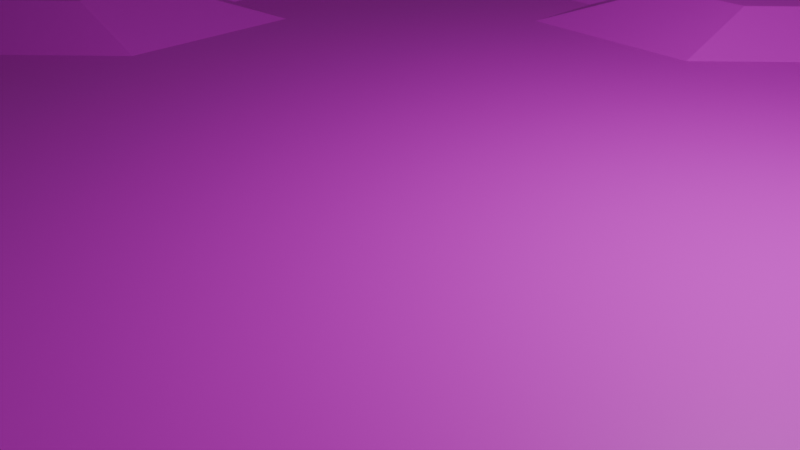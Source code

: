 # Source: NewEnvironMend.blend  (saved by Blender 5.0.118; exported with 4.5.12 LTS)
import bpy
from mathutils import Matrix  # noqa: F401  (used for matrix-valued properties, if any)

bpy.ops.wm.read_factory_settings(use_empty=True)
scene = bpy.context.scene
scene.name = 'Scene'

# ---- collections
col_collection = bpy.data.collections.new('Collection'); scene.collection.children.link(col_collection)

# ---- images (referenced by path relative to the original .blend; pixels are not part of the script)
import os
ASSET_DIR = os.environ.get("B2B_ASSET_DIR", "")  # directory of the original .blend (textures are referenced by path, not embedded)
HERE = os.path.dirname(os.path.abspath(__file__))  # packed textures are extracted next to this script under _unpacked/

def load_image(name, relpath, width, height, colorspace="sRGB"):
    """Load a texture the original file referenced (path relative to the .blend, or extracted next to this script)."""
    p = next((c for c in (os.path.join(HERE, relpath), os.path.join(ASSET_DIR, relpath)) if relpath and os.path.exists(c)), "")
    if p:
        img = bpy.data.images.load(p, check_existing=True)
        img.name = name
    else:  # same state as the original file: an image datablock whose file is absent (Cycles renders it pink)
        img = bpy.data.images.new(name, width, height)
        img.source = "FILE"
        img.filepath = "//" + (relpath or name)
    img.colorspace_settings.name = colorspace
    return img
img_colorpalettebuildings_png = load_image('ColorPaletteBuildings.png', 'ColorPaletteBuildings.png', 1024, 1024, 'sRGB')

# ---- materials (node trees are filled in below, after node groups)
mat_material = bpy.data.materials.new('Material')
mat_material.alpha_threshold = 0.0
mat_material.use_backface_culling_lightprobe_volume = False
mat_material.roughness = 0.5
mat_material.line_color = (0.0, 0.0, 0.0, 1.0)

# ---- material node trees
mat_material.use_nodes = True; mat_material.node_tree.nodes.clear()
_N = mat_material.node_tree.nodes; _L = mat_material.node_tree.links
n0 = _N.new('ShaderNodeOutputMaterial'); n0.name = 'Material Output'; n0.location = (200, 100)
n1 = _N.new('ShaderNodeBsdfPrincipled'); n1.name = 'Principled BSDF'; n1.location = (-200, 100)
n2 = _N.new('ShaderNodeTexImage'); n2.name = 'Image Texture'; n2.location = (-490, 80)
n2.image = img_colorpalettebuildings_png
_L.new(n1.outputs[0], n0.inputs[0])
_L.new(n2.outputs[0], n1.inputs[0])
n0.is_active_output = True

# ---- world
world_world = bpy.data.worlds.new('World'); scene.world = world_world
world_world.use_nodes = True; world_world.node_tree.nodes.clear()
_N = world_world.node_tree.nodes; _L = world_world.node_tree.links
n0 = _N.new('ShaderNodeOutputWorld'); n0.name = 'World Output'; n0.location = (200, 100)
n1 = _N.new('ShaderNodeBackground'); n1.name = 'Background'; n1.location = (-200, 100)
n1.inputs[0].default_value = (0.05088, 0.05088, 0.05088, 1.0)
_L.new(n1.outputs[0], n0.inputs[0])
n0.is_active_output = True
world_world.color = (0.05088, 0.05088, 0.05088)
world_world.sun_shadow_jitter_overblur = 0.0

# ---- cameras
cam_camera = bpy.data.cameras.new('Camera')
cam_camera.clip_end = 100.0
cam_camera.ortho_scale = 7.314

# ---- lights
light_light = bpy.data.lights.new('Light', 'POINT')
light_light.energy = 1000.0
light_light.shadow_soft_size = 0.1

# ---- meshes
me_cube_001 = bpy.data.meshes.new('Cube.001')
me_cube_001.from_pydata([(-10.0, -10.0, -10.0), (-10.0, -10.0, -9.488), (-10.0, 10.0, -10.0), (-10.0, 10.0, -9.488), (10.0, -10.0, -10.0), (10.0, -10.0, -9.488), (10.0, 10.0, -10.0), (10.0, 10.0, -9.488), (-10.0, 0.0, -9.488), (0.0, 10.0, -9.488), (10.0, 0.0, -9.488), (0.0, -10.0, -9.488), (0.0, 0.0, -9.488), (-10.0, 5.0, -9.488), (5.0, 10.0, -9.488), (10.0, -5.0, -9.488), (-5.0, -10.0, -9.488), (-10.0, -5.0, -9.488), (-5.0, 10.0, -9.421), (10.0, 5.0, -9.488), (5.0, -10.0, -9.488), (0.0, -5.0, -9.488), (0.0, 5.0, -9.488), (5.0, 0.0, -9.488), (-5.0, 0.0, -9.488), (-5.0, 5.0, -9.488), (5.0, 5.0, -9.488), (5.0, -5.0, -9.488), (-5.0, -5.0, -9.488), (-10.0, 7.5, -9.488), (7.5, 10.0, -9.488), (10.0, -7.5, -9.488), (-7.5, -10.0, -9.488), (-10.0, -2.5, -9.488), (-2.5, 10.0, -9.488), (10.0, 2.5, -9.488), (2.5, -10.0, -9.488), (0.0, -7.5, -9.012), (0.0, 2.5, -9.488), (7.5, 0.0, -9.012), (-2.5, 0.0, -9.488), (-10.0, 2.5, -9.488), (2.5, 10.0, -9.488), (10.0, -2.5, -9.488), (-2.5, -10.0, -9.488), (-10.0, -7.5, -9.488), (-7.5, 10.0, -9.488), (10.0, 7.5, -9.488), (7.5, -10.0, -9.488), (0.0, -2.5, -9.488), (0.0, 7.5, -9.012), (2.5, 0.0, -9.488), (-7.5, 0.0, -9.012), (-5.0, 2.5, -9.488), (-5.0, 7.5, -9.488), (-2.5, 5.0, -9.488), (-7.5, 5.0, -9.041), (5.0, 2.5, -9.488), (5.0, 7.5, -9.012), (7.5, 5.0, -9.012), (2.5, 5.0, -9.488), (5.0, -7.5, -9.012), (5.0, -2.5, -9.488), (7.5, -5.0, -9.012), (2.5, -5.0, -9.488), (-5.0, -7.5, -9.012), (-5.0, -2.5, -9.488), (-2.5, -5.0, -9.488), (-7.5, -5.0, -9.012), (-7.5, -2.5, -9.012), (-2.5, -2.5, -9.488), (-2.5, -7.5, -9.012), (2.5, -2.5, -9.488), (7.5, -2.5, -9.012), (7.5, -7.5, -9.012), (2.5, 7.5, -9.012), (7.5, 7.5, -9.012), (7.5, 2.5, -9.012), (-7.5, 7.5, -8.806), (-2.5, 7.5, -9.012), (-2.5, 2.5, -9.488), (-7.5, 2.5, -8.818), (2.5, 2.5, -9.488), (2.5, -7.5, -9.012), (-7.5, -7.5, -9.012), (-10.0, 8.75, -9.488), (8.75, 10.0, -9.488), (10.0, -8.75, -9.488), (-8.75, -10.0, -9.488), (-10.0, -1.25, -9.488), (-1.25, 10.0, -9.488), (10.0, 1.25, -9.488), (1.25, -10.0, -9.488), (0.0, -8.75, -9.012), (0.0, 1.25, -9.488), (8.75, 0.0, -9.012), (-1.25, 0.0, -9.488), (-10.0, 3.75, -9.488), (3.75, 10.0, -9.488), (10.0, -3.75, -9.488), (-3.75, -10.0, -9.488), (-10.0, -6.25, -9.488), (-6.25, 10.0, -9.421), (10.0, 6.25, -9.488), (6.25, -10.0, -9.488), (0.0, -3.75, -9.488), (0.0, 6.25, -9.012), (3.75, 0.0, -9.488), (-6.25, 0.0, -9.012), (-5.0, 1.25, -9.488), (-5.0, 6.25, -9.488), (-1.25, 5.0, -9.488), (-6.25, 5.0, -9.041), (5.0, 1.25, -9.488), (5.0, 6.25, -9.012), (8.75, 5.0, -9.012), (3.75, 5.0, -9.488), (5.0, -8.75, -9.012), (5.0, -3.75, -9.488), (8.75, -5.0, -9.012), (3.75, -5.0, -9.488), (-5.0, -8.75, -9.012), (-5.0, -3.75, -9.488), (-1.25, -5.0, -9.488), (-6.25, -5.0, -9.012), (-10.0, 6.25, -9.488), (6.25, 10.0, -9.488), (10.0, -6.25, -9.488), (-6.25, -10.0, -9.488), (-10.0, -3.75, -9.488), (-3.75, 10.0, -9.488), (10.0, 3.75, -9.488), (3.75, -10.0, -9.488), (0.0, -6.25, -9.488), (0.0, 3.75, -9.488), (6.25, 0.0, -9.488), (-3.75, 0.0, -9.488), (-10.0, 1.25, -9.488), (1.25, 10.0, -9.488), (10.0, -1.25, -9.488), (-1.25, -10.0, -9.488), (-10.0, -8.75, -9.488), (-8.75, 10.0, -9.488), (10.0, 8.75, -9.488), (8.75, -10.0, -9.488), (0.0, -1.25, -9.488), (0.0, 8.75, -9.488), (1.25, 0.0, -9.488), (-8.75, 0.0, -9.488), (-5.0, 3.75, -9.488), (-5.0, 8.75, -8.865), (-3.75, 5.0, -9.488), (-8.75, 5.0, -9.488), (5.0, 3.75, -9.488), (5.0, 8.75, -9.488), (6.25, 5.0, -9.488), (1.25, 5.0, -9.488), (5.0, -6.25, -9.488), (5.0, -1.25, -9.488), (6.25, -5.0, -9.488), (1.25, -5.0, -9.488), (-5.0, -6.25, -9.488), (-5.0, -1.25, -9.488), (-3.75, -5.0, -9.488), (-8.75, -5.0, -9.488), (-7.5, -3.75, -9.012), (-7.5, -1.25, -9.012), (-6.25, -2.5, -9.488), (-8.75, -2.5, -9.012), (-2.5, -3.75, -9.488), (-2.5, -1.25, -9.488), (-1.25, -2.5, -9.488), (-3.75, -2.5, -9.488), (-2.5, -8.75, -9.488), (-2.5, -6.25, -9.012), (-1.25, -7.5, -9.012), (-3.75, -7.5, -9.012), (2.5, -3.75, -9.488), (2.5, -1.25, -9.488), (3.75, -2.5, -9.488), (1.25, -2.5, -9.488), (7.5, -3.75, -9.012), (7.5, -1.25, -9.012), (8.75, -2.5, -9.488), (6.25, -2.5, -9.012), (7.5, -8.75, -9.488), (7.5, -6.25, -9.012), (8.75, -7.5, -9.488), (6.25, -7.5, -9.012), (2.5, 6.25, -9.488), (2.5, 8.75, -9.012), (3.75, 7.5, -9.012), (1.25, 7.5, -9.012), (7.5, 6.25, -9.012), (7.5, 8.75, -9.012), (8.75, 7.5, -9.488), (6.25, 7.5, -9.012), (7.5, 1.25, -9.012), (7.5, 3.75, -9.012), (8.75, 2.5, -9.488), (6.25, 2.5, -9.012), (-7.5, 6.25, -9.041), (-7.5, 8.75, -8.806), (-6.25, 7.5, -9.488), (-8.75, 7.5, -8.806), (-2.5, 6.25, -9.488), (-2.5, 8.75, -9.012), (-1.25, 7.5, -9.012), (-3.75, 7.5, -9.012), (-2.5, 1.25, -9.488), (-2.5, 3.75, -9.488), (-1.25, 2.5, -9.488), (-3.75, 2.5, -9.488), (-7.5, 1.25, -9.012), (-7.5, 3.75, -8.818), (-6.25, 2.5, -9.488), (-8.75, 2.5, -8.818), (2.5, 1.25, -9.488), (2.5, 3.75, -9.488), (3.75, 2.5, -9.488), (1.25, 2.5, -9.488), (2.5, -8.75, -9.488), (2.5, -6.25, -9.012), (3.75, -7.5, -9.012), (1.25, -7.5, -9.012), (-7.5, -8.75, -9.488), (-7.5, -6.25, -9.012), (-6.25, -7.5, -9.012), (-8.75, -7.5, -9.012), (-8.75, -6.25, -9.012), (-6.25, -6.25, -9.488), (-6.25, -8.75, -9.012), (1.25, -6.25, -9.012), (3.75, -6.25, -9.488), (3.75, -8.75, -9.012), (1.25, 3.75, -9.488), (3.75, 3.75, -9.488), (3.75, 1.25, -9.488), (-8.75, 3.75, -8.818), (-6.25, 3.75, -9.488), (-6.25, 1.25, -9.012), (-3.75, 3.75, -9.488), (-1.25, 3.75, -9.488), (-1.25, 1.25, -9.488), (-3.75, 8.75, -9.012), (-1.25, 8.75, -9.488), (-1.25, 6.25, -9.012), (-8.75, 8.75, -8.806), (-6.25, 8.75, -8.865), (-6.25, 6.25, -9.041), (6.25, 3.75, -9.012), (8.75, 3.75, -9.488), (8.75, 1.25, -9.012), (6.25, 8.75, -9.012), (8.75, 8.75, -9.488), (8.75, 6.25, -9.012), (1.25, 8.75, -9.012), (3.75, 8.75, -9.488), (3.75, 6.25, -9.012), (6.25, -6.25, -9.012), (8.75, -6.25, -9.488), (8.75, -8.75, -9.488), (6.25, -1.25, -9.012), (8.75, -1.25, -9.488), (8.75, -3.75, -9.012), (1.25, -1.25, -9.488), (3.75, -1.25, -9.488), (3.75, -3.75, -9.488), (-3.75, -6.25, -9.012), (-1.25, -6.25, -9.488), (-1.25, -8.75, -9.012), (-3.75, -1.25, -9.488), (-1.25, -1.25, -9.488), (-1.25, -3.75, -9.488), (-8.75, -1.25, -9.012), (-6.25, -1.25, -9.488), (-6.25, -3.75, -9.012), (-8.75, -3.75, -9.488), (-3.75, -3.75, -9.488), (-3.75, -8.75, -9.488), (1.25, -3.75, -9.488), (6.25, -3.75, -9.488), (6.25, -8.75, -9.488), (1.25, 6.25, -9.488), (6.25, 6.25, -9.488), (6.25, 1.25, -9.488), (-8.75, 6.25, -9.488), (-3.75, 6.25, -9.488), (-3.75, 1.25, -9.488), (-8.75, 1.25, -9.488), (1.25, 1.25, -9.488), (1.25, -8.75, -9.488), (-8.75, -8.75, -9.488)], [], [(0, 1, 141, 45, 101, 17, 129, 33, 89, 8, 137, 41, 97, 13, 125, 29, 85, 3, 2), (2, 3, 142, 46, 102, 18, 130, 34, 90, 9, 138, 42, 98, 14, 126, 30, 86, 7, 6), (6, 7, 143, 47, 103, 19, 131, 35, 91, 10, 139, 43, 99, 15, 127, 31, 87, 5, 4), (4, 5, 144, 48, 104, 20, 132, 36, 92, 11, 140, 44, 100, 16, 128, 32, 88, 1, 0), (2, 6, 4, 0), (292, 141, 1, 88), (291, 93, 11, 92), (290, 94, 12, 147), (289, 137, 8, 148), (288, 109, 24, 136), (287, 110, 25, 151), (286, 125, 13, 152), (285, 113, 23, 135), (284, 114, 26, 155), (283, 106, 22, 156), (282, 117, 20, 104), (281, 118, 27, 159), (280, 105, 21, 160), (279, 121, 16, 100), (278, 122, 28, 163), (277, 129, 17, 164), (276, 165, 68, 124), (275, 166, 69, 167), (274, 89, 33, 168), (273, 169, 67, 123), (272, 170, 70, 171), (271, 162, 66, 172), (270, 173, 44, 140), (269, 174, 71, 175), (268, 161, 65, 176), (267, 177, 64, 120), (266, 178, 72, 179), (265, 145, 49, 180), (264, 181, 63, 119), (263, 182, 73, 183), (262, 158, 62, 184), (261, 185, 48, 144), (260, 186, 74, 187), (259, 157, 61, 188), (258, 189, 60, 116), (257, 190, 75, 191), (256, 146, 50, 192), (255, 193, 59, 115), (254, 194, 76, 195), (253, 154, 58, 196), (252, 197, 39, 95), (251, 198, 77, 199), (250, 153, 57, 200), (249, 201, 56, 112), (248, 202, 78, 203), (247, 85, 29, 204), (246, 205, 55, 111), (245, 206, 79, 207), (244, 150, 54, 208), (243, 209, 40, 96), (242, 210, 80, 211), (241, 149, 53, 212), (240, 213, 52, 108), (239, 214, 81, 215), (238, 97, 41, 216), (237, 217, 51, 107), (236, 218, 82, 219), (235, 134, 38, 220), (234, 221, 36, 132), (233, 222, 83, 223), (232, 133, 37, 224), (231, 225, 32, 128), (230, 226, 84, 227), (229, 101, 45, 228), (226, 229, 228, 84), (68, 164, 229, 226), (164, 17, 101, 229), (161, 230, 227, 65), (28, 124, 230, 161), (124, 68, 226, 230), (121, 231, 128, 16), (65, 227, 231, 121), (227, 84, 225, 231), (222, 232, 224, 83), (64, 160, 232, 222), (160, 21, 133, 232), (157, 233, 223, 61), (27, 120, 233, 157), (120, 64, 222, 233), (117, 234, 132, 20), (61, 223, 234, 117), (223, 83, 221, 234), (218, 235, 220, 82), (60, 156, 235, 218), (156, 22, 134, 235), (153, 236, 219, 57), (26, 116, 236, 153), (116, 60, 218, 236), (113, 237, 107, 23), (57, 219, 237, 113), (219, 82, 217, 237), (214, 238, 216, 81), (56, 152, 238, 214), (152, 13, 97, 238), (149, 239, 215, 53), (25, 112, 239, 149), (112, 56, 214, 239), (109, 240, 108, 24), (53, 215, 240, 109), (215, 81, 213, 240), (210, 241, 212, 80), (55, 151, 241, 210), (151, 25, 149, 241), (134, 242, 211, 38), (22, 111, 242, 134), (111, 55, 210, 242), (94, 243, 96, 12), (38, 211, 243, 94), (211, 80, 209, 243), (206, 244, 208, 79), (34, 130, 244, 206), (130, 18, 150, 244), (146, 245, 207, 50), (9, 90, 245, 146), (90, 34, 206, 245), (106, 246, 111, 22), (50, 207, 246, 106), (207, 79, 205, 246), (202, 247, 204, 78), (46, 142, 247, 202), (142, 3, 85, 247), (150, 248, 203, 54), (18, 102, 248, 150), (102, 46, 202, 248), (110, 249, 112, 25), (54, 203, 249, 110), (203, 78, 201, 249), (198, 250, 200, 77), (59, 155, 250, 198), (155, 26, 153, 250), (131, 251, 199, 35), (19, 115, 251, 131), (115, 59, 198, 251), (91, 252, 95, 10), (35, 199, 252, 91), (199, 77, 197, 252), (194, 253, 196, 76), (30, 126, 253, 194), (126, 14, 154, 253), (143, 254, 195, 47), (7, 86, 254, 143), (86, 30, 194, 254), (103, 255, 115, 19), (47, 195, 255, 103), (195, 76, 193, 255), (190, 256, 192, 75), (42, 138, 256, 190), (138, 9, 146, 256), (154, 257, 191, 58), (14, 98, 257, 154), (98, 42, 190, 257), (114, 258, 116, 26), (58, 191, 258, 114), (191, 75, 189, 258), (186, 259, 188, 74), (63, 159, 259, 186), (159, 27, 157, 259), (127, 260, 187, 31), (15, 119, 260, 127), (119, 63, 186, 260), (87, 261, 144, 5), (31, 187, 261, 87), (187, 74, 185, 261), (182, 262, 184, 73), (39, 135, 262, 182), (135, 23, 158, 262), (139, 263, 183, 43), (10, 95, 263, 139), (95, 39, 182, 263), (99, 264, 119, 15), (43, 183, 264, 99), (183, 73, 181, 264), (178, 265, 180, 72), (51, 147, 265, 178), (147, 12, 145, 265), (158, 266, 179, 62), (23, 107, 266, 158), (107, 51, 178, 266), (118, 267, 120, 27), (62, 179, 267, 118), (179, 72, 177, 267), (174, 268, 176, 71), (67, 163, 268, 174), (163, 28, 161, 268), (133, 269, 175, 37), (21, 123, 269, 133), (123, 67, 174, 269), (93, 270, 140, 11), (37, 175, 270, 93), (175, 71, 173, 270), (170, 271, 172, 70), (40, 136, 271, 170), (136, 24, 162, 271), (145, 272, 171, 49), (12, 96, 272, 145), (96, 40, 170, 272), (105, 273, 123, 21), (49, 171, 273, 105), (171, 70, 169, 273), (166, 274, 168, 69), (52, 148, 274, 166), (148, 8, 89, 274), (162, 275, 167, 66), (24, 108, 275, 162), (108, 52, 166, 275), (122, 276, 124, 28), (66, 167, 276, 122), (167, 69, 165, 276), (165, 277, 164, 68), (69, 168, 277, 165), (168, 33, 129, 277), (169, 278, 163, 67), (70, 172, 278, 169), (172, 66, 122, 278), (173, 279, 100, 44), (71, 176, 279, 173), (176, 65, 121, 279), (177, 280, 160, 64), (72, 180, 280, 177), (180, 49, 105, 280), (181, 281, 159, 63), (73, 184, 281, 181), (184, 62, 118, 281), (185, 282, 104, 48), (74, 188, 282, 185), (188, 61, 117, 282), (189, 283, 156, 60), (75, 192, 283, 189), (192, 50, 106, 283), (193, 284, 155, 59), (76, 196, 284, 193), (196, 58, 114, 284), (197, 285, 135, 39), (77, 200, 285, 197), (200, 57, 113, 285), (201, 286, 152, 56), (78, 204, 286, 201), (204, 29, 125, 286), (205, 287, 151, 55), (79, 208, 287, 205), (208, 54, 110, 287), (209, 288, 136, 40), (80, 212, 288, 209), (212, 53, 109, 288), (213, 289, 148, 52), (81, 216, 289, 213), (216, 41, 137, 289), (217, 290, 147, 51), (82, 220, 290, 217), (220, 38, 94, 290), (221, 291, 92, 36), (83, 224, 291, 221), (224, 37, 93, 291), (225, 292, 88, 32), (84, 228, 292, 225), (228, 45, 141, 292)])
_uv = me_cube_001.uv_layers.new(name='UVMap')
_uv.uv.foreach_set('vector', [0.815, 0.4434, 0.815, 0.4434, 0.815, 0.4434, 0.815, 0.4434, 0.815, 0.4434, 0.815, 0.4434, 0.815, 0.4434, 0.815, 0.4434, 0.815, 0.4434, 0.815, 0.4434, 0.815, 0.4434, 0.815, 0.4434, 0.815, 0.4434, 0.815, 0.4434, 0.815, 0.4434, 0.815, 0.4434, 0.815, 0.4434, 0.815, 0.4434, 0.815, 0.4434, 0.815, 0.4434, 0.815, 0.4434, 0.815, 0.4434, 0.815, 0.4434, 0.815, 0.4434, 0.815, 0.4434, 0.815, 0.4434, 0.815, 0.4434, 0.815, 0.4434, 0.815, 0.4434, 0.815, 0.4434, 0.815, 0.4434, 0.815, 0.4434, 0.815, 0.4434, 0.815, 0.4434, 0.815, 0.4434, 0.815, 0.4434, 0.815, 0.4434, 0.815, 0.4434, 0.815, 0.4434, 0.815, 0.4434, 0.815, 0.4434, 0.815, 0.4434, 0.815, 0.4434, 0.815, 0.4434, 0.815, 0.4434, 0.815, 0.4434, 0.815, 0.4434, 0.815, 0.4434, 0.815, 0.4434, 0.815, 0.4434, 0.815, 0.4434, 0.815, 0.4434, 0.815, 0.4434, 0.815, 0.4434, 0.815, 0.4434, 0.815, 0.4434, 0.815, 0.4434, 0.815, 0.4434, 0.815, 0.4434, 0.815, 0.4434, 0.815, 0.4434, 0.815, 0.4434, 0.815, 0.4434, 0.815, 0.4434, 0.815, 0.4434, 0.815, 0.4434, 0.815, 0.4434, 0.815, 0.4434, 0.815, 0.4434, 0.815, 0.4434, 0.815, 0.4434, 0.815, 0.4434, 0.815, 0.4434, 0.815, 0.4434, 0.815, 0.4434, 0.815, 0.4434, 0.815, 0.4434, 0.815, 0.4434, 0.815, 0.4434, 0.815, 0.4434, 0.815, 0.4434, 0.815, 0.4434, 0.815, 0.4434, 0.815, 0.4434, 0.815, 0.4434, 0.815, 0.4434, 0.815, 0.4434, 0.815, 0.4434, 0.815, 0.4434, 0.815, 0.4434, 0.815, 0.4434, 0.815, 0.4434, 0.815, 0.4434, 0.815, 0.4434, 0.815, 0.4434, 0.815, 0.4434, 0.815, 0.4434, 0.815, 0.4434, 0.815, 0.4434, 0.815, 0.4434, 0.815, 0.4434, 0.815, 0.4434, 0.815, 0.4434, 0.815, 0.4434, 0.815, 0.4434, 0.815, 0.4434, 0.815, 0.4434, 0.815, 0.4434, 0.815, 0.4434, 0.815, 0.4434, 0.815, 0.4434, 0.815, 0.4434, 0.815, 0.4434, 0.815, 0.4434, 0.815, 0.4434, 0.815, 0.4434, 0.815, 0.4434, 0.815, 0.4434, 0.815, 0.4434, 0.815, 0.4434, 0.815, 0.4434, 0.815, 0.4434, 0.815, 0.4434, 0.815, 0.4434, 0.815, 0.4434, 0.815, 0.4434, 0.815, 0.4434, 0.815, 0.4434, 0.815, 0.4434, 0.815, 0.4434, 0.815, 0.4434, 0.815, 0.4434, 0.815, 0.4434, 0.815, 0.4434, 0.815, 0.4434, 0.815, 0.4434, 0.815, 0.4434, 0.815, 0.4434, 0.815, 0.4434, 0.815, 0.4434, 0.815, 0.4434, 0.815, 0.4434, 0.815, 0.4434, 0.815, 0.4434, 0.815, 0.4434, 0.815, 0.4434, 0.815, 0.4434, 0.815, 0.4434, 0.815, 0.4434, 0.815, 0.4434, 0.815, 0.4434, 0.815, 0.4434, 0.815, 0.4434, 0.815, 0.4434, 0.815, 0.4434, 0.815, 0.4434, 0.815, 0.4434, 0.815, 0.4434, 0.815, 0.4434, 0.815, 0.4434, 0.815, 0.4434, 0.815, 0.4434, 0.815, 0.4434, 0.815, 0.4434, 0.815, 0.4434, 0.815, 0.4434, 0.815, 0.4434, 0.815, 0.4434, 0.815, 0.4434, 0.815, 0.4434, 0.815, 0.4434, 0.815, 0.4434, 0.815, 0.4434, 0.815, 0.4434, 0.815, 0.4434, 0.815, 0.4434, 0.815, 0.4434, 0.815, 0.4434, 0.815, 0.4434, 0.815, 0.4434, 0.815, 0.4434, 0.815, 0.4434, 0.815, 0.4434, 0.815, 0.4434, 0.815, 0.4434, 0.815, 0.4434, 0.815, 0.4434, 0.815, 0.4434, 0.815, 0.4434, 0.815, 0.4434, 0.815, 0.4434, 0.815, 0.4434, 0.815, 0.4434, 0.815, 0.4434, 0.815, 0.4434, 0.815, 0.4434, 0.815, 0.4434, 0.815, 0.4434, 0.815, 0.4434, 0.815, 0.4434, 0.815, 0.4434, 0.815, 0.4434, 0.815, 0.4434, 0.815, 0.4434, 0.815, 0.4434, 0.815, 0.4434, 0.815, 0.4434, 0.815, 0.4434, 0.815, 0.4434, 0.815, 0.4434, 0.815, 0.4434, 0.815, 0.4434, 0.815, 0.4434, 0.815, 0.4434, 0.815, 0.4434, 0.815, 0.4434, 0.815, 0.4434, 0.815, 0.4434, 0.815, 0.4434, 0.815, 0.4434, 0.815, 0.4434, 0.815, 0.4434, 0.815, 0.4434, 0.815, 0.4434, 0.815, 0.4434, 0.815, 0.4434, 0.815, 0.4434, 0.815, 0.4434, 0.815, 0.4434, 0.815, 0.4434, 0.815, 0.4434, 0.815, 0.4434, 0.815, 0.4434, 0.815, 0.4434, 0.815, 0.4434, 0.815, 0.4434, 0.815, 0.4434, 0.815, 0.4434, 0.815, 0.4434, 0.815, 0.4434, 0.815, 0.4434, 0.815, 0.4434, 0.815, 0.4434, 0.815, 0.4434, 0.815, 0.4434, 0.815, 0.4434, 0.815, 0.4434, 0.815, 0.4434, 0.815, 0.4434, 0.815, 0.4434, 0.815, 0.4434, 0.815, 0.4434, 0.815, 0.4434, 0.815, 0.4434, 0.815, 0.4434, 0.815, 0.4434, 0.815, 0.4434, 0.815, 0.4434, 0.815, 0.4434, 0.815, 0.4434, 0.815, 0.4434, 0.815, 0.4434, 0.815, 0.4434, 0.815, 0.4434, 0.815, 0.4434, 0.815, 0.4434, 0.815, 0.4434, 0.815, 0.4434, 0.815, 0.4434, 0.815, 0.4434, 0.815, 0.4434, 0.815, 0.4434, 0.815, 0.4434, 0.815, 0.4434, 0.815, 0.4434, 0.815, 0.4434, 0.815, 0.4434, 0.815, 0.4434, 0.815, 0.4434, 0.815, 0.4434, 0.815, 0.4434, 0.815, 0.4434, 0.815, 0.4434, 0.815, 0.4434, 0.815, 0.4434, 0.815, 0.4434, 0.815, 0.4434, 0.815, 0.4434, 0.815, 0.4434, 0.815, 0.4434, 0.815, 0.4434, 0.815, 0.4434, 0.815, 0.4434, 0.815, 0.4434, 0.815, 0.4434, 0.815, 0.4434, 0.815, 0.4434, 0.815, 0.4434, 0.815, 0.4434, 0.815, 0.4434, 0.815, 0.4434, 0.815, 0.4434, 0.815, 0.4434, 0.815, 0.4434, 0.815, 0.4434, 0.815, 0.4434, 0.815, 0.4434, 0.815, 0.4434, 0.815, 0.4434, 0.815, 0.4434, 0.815, 0.4434, 0.815, 0.4434, 0.815, 0.4434, 0.815, 0.4434, 0.815, 0.4434, 0.815, 0.4434, 0.815, 0.4434, 0.815, 0.4434, 0.815, 0.4434, 0.815, 0.4434, 0.815, 0.4434, 0.815, 0.4434, 0.815, 0.4434, 0.815, 0.4434, 0.815, 0.4434, 0.815, 0.4434, 0.815, 0.4434, 0.815, 0.4434, 0.815, 0.4434, 0.815, 0.4434, 0.815, 0.4434, 0.815, 0.4434, 0.815, 0.4434, 0.815, 0.4434, 0.815, 0.4434, 0.815, 0.4434, 0.815, 0.4434, 0.815, 0.4434, 0.815, 0.4434, 0.815, 0.4434, 0.815, 0.4434, 0.815, 0.4434, 0.815, 0.4434, 0.815, 0.4434, 0.815, 0.4434, 0.815, 0.4434, 0.815, 0.4434, 0.815, 0.4434, 0.815, 0.4434, 0.815, 0.4434, 0.815, 0.4434, 0.815, 0.4434, 0.815, 0.4434, 0.815, 0.4434, 0.815, 0.4434, 0.815, 0.4434, 0.815, 0.4434, 0.815, 0.4434, 0.815, 0.4434, 0.815, 0.4434, 0.815, 0.4434, 0.815, 0.4434, 0.815, 0.4434, 0.815, 0.4434, 0.815, 0.4434, 0.815, 0.4434, 0.815, 0.4434, 0.815, 0.4434, 0.815, 0.4434, 0.815, 0.4434, 0.815, 0.4434, 0.815, 0.4434, 0.815, 0.4434, 0.815, 0.4434, 0.815, 0.4434, 0.815, 0.4434, 0.815, 0.4434, 0.815, 0.4434, 0.815, 0.4434, 0.815, 0.4434, 0.815, 0.4434, 0.815, 0.4434, 0.815, 0.4434, 0.815, 0.4434, 0.815, 0.4434, 0.815, 0.4434, 0.815, 0.4434, 0.815, 0.4434, 0.815, 0.4434, 0.815, 0.4434, 0.815, 0.4434, 0.815, 0.4434, 0.815, 0.4434, 0.815, 0.4434, 0.815, 0.4434, 0.815, 0.4434, 0.815, 0.4434, 0.815, 0.4434, 0.815, 0.4434, 0.815, 0.4434, 0.815, 0.4434, 0.815, 0.4434, 0.815, 0.4434, 0.815, 0.4434, 0.815, 0.4434, 0.815, 0.4434, 0.815, 0.4434, 0.815, 0.4434, 0.815, 0.4434, 0.815, 0.4434, 0.815, 0.4434, 0.815, 0.4434, 0.815, 0.4434, 0.815, 0.4434, 0.815, 0.4434, 0.815, 0.4434, 0.815, 0.4434, 0.815, 0.4434, 0.815, 0.4434, 0.815, 0.4434, 0.815, 0.4434, 0.815, 0.4434, 0.815, 0.4434, 0.815, 0.4434, 0.815, 0.4434, 0.815, 0.4434, 0.815, 0.4434, 0.815, 0.4434, 0.815, 0.4434, 0.815, 0.4434, 0.815, 0.4434, 0.815, 0.4434, 0.815, 0.4434, 0.815, 0.4434, 0.815, 0.4434, 0.815, 0.4434, 0.815, 0.4434, 0.815, 0.4434, 0.815, 0.4434, 0.815, 0.4434, 0.815, 0.4434, 0.815, 0.4434, 0.815, 0.4434, 0.815, 0.4434, 0.815, 0.4434, 0.815, 0.4434, 0.815, 0.4434, 0.815, 0.4434, 0.815, 0.4434, 0.815, 0.4434, 0.815, 0.4434, 0.815, 0.4434, 0.815, 0.4434, 0.815, 0.4434, 0.815, 0.4434, 0.815, 0.4434, 0.815, 0.4434, 0.815, 0.4434, 0.815, 0.4434, 0.815, 0.4434, 0.815, 0.4434, 0.815, 0.4434, 0.815, 0.4434, 0.815, 0.4434, 0.815, 0.4434, 0.815, 0.4434, 0.815, 0.4434, 0.815, 0.4434, 0.815, 0.4434, 0.815, 0.4434, 0.815, 0.4434, 0.815, 0.4434, 0.815, 0.4434, 0.815, 0.4434, 0.815, 0.4434, 0.815, 0.4434, 0.815, 0.4434, 0.815, 0.4434, 0.815, 0.4434, 0.815, 0.4434, 0.815, 0.4434, 0.815, 0.4434, 0.815, 0.4434, 0.815, 0.4434, 0.815, 0.4434, 0.815, 0.4434, 0.815, 0.4434, 0.815, 0.4434, 0.815, 0.4434, 0.815, 0.4434, 0.815, 0.4434, 0.815, 0.4434, 0.815, 0.4434, 0.815, 0.4434, 0.815, 0.4434, 0.815, 0.4434, 0.815, 0.4434, 0.815, 0.4434, 0.815, 0.4434, 0.815, 0.4434, 0.815, 0.4434, 0.815, 0.4434, 0.815, 0.4434, 0.815, 0.4434, 0.815, 0.4434, 0.815, 0.4434, 0.815, 0.4434, 0.815, 0.4434, 0.815, 0.4434, 0.815, 0.4434, 0.815, 0.4434, 0.815, 0.4434, 0.815, 0.4434, 0.815, 0.4434, 0.815, 0.4434, 0.815, 0.4434, 0.815, 0.4434, 0.815, 0.4434, 0.815, 0.4434, 0.815, 0.4434, 0.815, 0.4434, 0.815, 0.4434, 0.815, 0.4434, 0.815, 0.4434, 0.815, 0.4434, 0.815, 0.4434, 0.815, 0.4434, 0.815, 0.4434, 0.815, 0.4434, 0.815, 0.4434, 0.815, 0.4434, 0.815, 0.4434, 0.815, 0.4434, 0.815, 0.4434, 0.815, 0.4434, 0.815, 0.4434, 0.815, 0.4434, 0.815, 0.4434, 0.815, 0.4434, 0.815, 0.4434, 0.815, 0.4434, 0.815, 0.4434, 0.815, 0.4434, 0.815, 0.4434, 0.815, 0.4434, 0.815, 0.4434, 0.815, 0.4434, 0.815, 0.4434, 0.815, 0.4434, 0.815, 0.4434, 0.815, 0.4434, 0.815, 0.4434, 0.815, 0.4434, 0.815, 0.4434, 0.815, 0.4434, 0.815, 0.4434, 0.815, 0.4434, 0.815, 0.4434, 0.815, 0.4434, 0.815, 0.4434, 0.815, 0.4434, 0.815, 0.4434, 0.815, 0.4434, 0.815, 0.4434, 0.815, 0.4434, 0.815, 0.4434, 0.815, 0.4434, 0.815, 0.4434, 0.815, 0.4434, 0.815, 0.4434, 0.815, 0.4434, 0.815, 0.4434, 0.815, 0.4434, 0.815, 0.4434, 0.815, 0.4434, 0.815, 0.4434, 0.815, 0.4434, 0.815, 0.4434, 0.815, 0.4434, 0.815, 0.4434, 0.815, 0.4434, 0.815, 0.4434, 0.815, 0.4434, 0.815, 0.4434, 0.815, 0.4434, 0.815, 0.4434, 0.815, 0.4434, 0.815, 0.4434, 0.815, 0.4434, 0.815, 0.4434, 0.815, 0.4434, 0.815, 0.4434, 0.815, 0.4434, 0.815, 0.4434, 0.815, 0.4434, 0.815, 0.4434, 0.815, 0.4434, 0.815, 0.4434, 0.815, 0.4434, 0.815, 0.4434, 0.815, 0.4434, 0.815, 0.4434, 0.815, 0.4434, 0.815, 0.4434, 0.815, 0.4434, 0.815, 0.4434, 0.815, 0.4434, 0.815, 0.4434, 0.815, 0.4434, 0.815, 0.4434, 0.815, 0.4434, 0.815, 0.4434, 0.815, 0.4434, 0.815, 0.4434, 0.815, 0.4434, 0.815, 0.4434, 0.815, 0.4434, 0.815, 0.4434, 0.815, 0.4434, 0.815, 0.4434, 0.815, 0.4434, 0.815, 0.4434, 0.815, 0.4434, 0.815, 0.4434, 0.815, 0.4434, 0.815, 0.4434, 0.815, 0.4434, 0.815, 0.4434, 0.815, 0.4434, 0.815, 0.4434, 0.815, 0.4434, 0.815, 0.4434, 0.815, 0.4434, 0.815, 0.4434, 0.815, 0.4434, 0.815, 0.4434, 0.815, 0.4434, 0.815, 0.4434, 0.815, 0.4434, 0.815, 0.4434, 0.815, 0.4434, 0.815, 0.4434, 0.815, 0.4434, 0.815, 0.4434, 0.815, 0.4434, 0.815, 0.4434, 0.815, 0.4434, 0.815, 0.4434, 0.815, 0.4434, 0.815, 0.4434, 0.815, 0.4434, 0.815, 0.4434, 0.815, 0.4434, 0.815, 0.4434, 0.815, 0.4434, 0.815, 0.4434, 0.815, 0.4434, 0.815, 0.4434, 0.815, 0.4434, 0.815, 0.4434, 0.815, 0.4434, 0.815, 0.4434, 0.815, 0.4434, 0.815, 0.4434, 0.815, 0.4434, 0.815, 0.4434, 0.815, 0.4434, 0.815, 0.4434, 0.815, 0.4434, 0.815, 0.4434, 0.815, 0.4434, 0.815, 0.4434, 0.815, 0.4434, 0.815, 0.4434, 0.815, 0.4434, 0.815, 0.4434, 0.815, 0.4434, 0.815, 0.4434, 0.815, 0.4434, 0.815, 0.4434, 0.815, 0.4434, 0.815, 0.4434, 0.815, 0.4434, 0.815, 0.4434, 0.815, 0.4434, 0.815, 0.4434, 0.815, 0.4434, 0.815, 0.4434, 0.815, 0.4434, 0.815, 0.4434, 0.815, 0.4434, 0.815, 0.4434, 0.815, 0.4434, 0.815, 0.4434, 0.815, 0.4434, 0.815, 0.4434, 0.815, 0.4434, 0.815, 0.4434, 0.815, 0.4434, 0.815, 0.4434, 0.815, 0.4434, 0.815, 0.4434, 0.815, 0.4434, 0.815, 0.4434, 0.815, 0.4434, 0.815, 0.4434, 0.815, 0.4434, 0.815, 0.4434, 0.815, 0.4434, 0.815, 0.4434, 0.815, 0.4434, 0.815, 0.4434, 0.815, 0.4434, 0.815, 0.4434, 0.815, 0.4434, 0.815, 0.4434, 0.815, 0.4434, 0.815, 0.4434, 0.815, 0.4434, 0.815, 0.4434, 0.815, 0.4434, 0.815, 0.4434, 0.815, 0.4434, 0.815, 0.4434, 0.815, 0.4434, 0.815, 0.4434, 0.815, 0.4434, 0.815, 0.4434, 0.815, 0.4434, 0.815, 0.4434, 0.815, 0.4434, 0.815, 0.4434, 0.815, 0.4434, 0.815, 0.4434, 0.815, 0.4434, 0.815, 0.4434, 0.815, 0.4434, 0.815, 0.4434, 0.815, 0.4434, 0.815, 0.4434, 0.815, 0.4434, 0.815, 0.4434, 0.815, 0.4434, 0.815, 0.4434, 0.815, 0.4434, 0.815, 0.4434, 0.815, 0.4434, 0.815, 0.4434, 0.815, 0.4434, 0.815, 0.4434, 0.815, 0.4434, 0.815, 0.4434, 0.815, 0.4434, 0.815, 0.4434, 0.815, 0.4434, 0.815, 0.4434, 0.815, 0.4434, 0.815, 0.4434, 0.815, 0.4434, 0.815, 0.4434, 0.815, 0.4434, 0.815, 0.4434, 0.815, 0.4434, 0.815, 0.4434, 0.815, 0.4434, 0.815, 0.4434, 0.815, 0.4434, 0.815, 0.4434, 0.815, 0.4434, 0.815, 0.4434, 0.815, 0.4434, 0.815, 0.4434, 0.815, 0.4434, 0.815, 0.4434, 0.815, 0.4434, 0.815, 0.4434, 0.815, 0.4434, 0.815, 0.4434, 0.815, 0.4434, 0.815, 0.4434, 0.815, 0.4434, 0.815, 0.4434, 0.815, 0.4434, 0.815, 0.4434, 0.815, 0.4434, 0.815, 0.4434, 0.815, 0.4434, 0.815, 0.4434, 0.815, 0.4434, 0.815, 0.4434, 0.815, 0.4434, 0.815, 0.4434, 0.815, 0.4434, 0.815, 0.4434, 0.815, 0.4434, 0.815, 0.4434, 0.815, 0.4434, 0.815, 0.4434, 0.815, 0.4434, 0.815, 0.4434, 0.815, 0.4434, 0.815, 0.4434, 0.815, 0.4434, 0.815, 0.4434, 0.815, 0.4434, 0.815, 0.4434, 0.815, 0.4434, 0.815, 0.4434, 0.815, 0.4434, 0.815, 0.4434, 0.815, 0.4434, 0.815, 0.4434, 0.815, 0.4434, 0.815, 0.4434, 0.815, 0.4434, 0.815, 0.4434, 0.815, 0.4434, 0.815, 0.4434, 0.815, 0.4434, 0.815, 0.4434, 0.815, 0.4434, 0.815, 0.4434, 0.815, 0.4434, 0.815, 0.4434, 0.815, 0.4434, 0.815, 0.4434, 0.815, 0.4434, 0.815, 0.4434, 0.815, 0.4434, 0.815, 0.4434, 0.815, 0.4434, 0.815, 0.4434, 0.815, 0.4434, 0.815, 0.4434, 0.815, 0.4434, 0.815, 0.4434, 0.815, 0.4434, 0.815, 0.4434, 0.815, 0.4434, 0.815, 0.4434, 0.815, 0.4434, 0.815, 0.4434, 0.815, 0.4434, 0.815, 0.4434, 0.815, 0.4434, 0.815, 0.4434, 0.815, 0.4434, 0.815, 0.4434, 0.815, 0.4434, 0.815, 0.4434, 0.815, 0.4434, 0.815, 0.4434, 0.815, 0.4434, 0.815, 0.4434, 0.815, 0.4434, 0.815, 0.4434, 0.815, 0.4434, 0.815, 0.4434, 0.815, 0.4434, 0.815, 0.4434, 0.815, 0.4434, 0.815, 0.4434, 0.815, 0.4434, 0.815, 0.4434, 0.815, 0.4434, 0.815, 0.4434, 0.815, 0.4434, 0.815, 0.4434, 0.815, 0.4434, 0.815, 0.4434, 0.815, 0.4434, 0.815, 0.4434, 0.815, 0.4434, 0.815, 0.4434, 0.815, 0.4434, 0.815, 0.4434, 0.815, 0.4434, 0.815, 0.4434, 0.815, 0.4434, 0.815, 0.4434, 0.815, 0.4434, 0.815, 0.4434, 0.815, 0.4434, 0.815, 0.4434, 0.815, 0.4434, 0.815, 0.4434, 0.815, 0.4434, 0.815, 0.4434, 0.815, 0.4434, 0.815, 0.4434, 0.815, 0.4434, 0.815, 0.4434, 0.815, 0.4434, 0.815, 0.4434, 0.815, 0.4434, 0.815, 0.4434, 0.815, 0.4434, 0.815, 0.4434, 0.815, 0.4434, 0.815, 0.4434, 0.815, 0.4434, 0.815, 0.4434, 0.815, 0.4434, 0.815, 0.4434, 0.815, 0.4434, 0.815, 0.4434, 0.815, 0.4434, 0.815, 0.4434, 0.815, 0.4434, 0.815, 0.4434, 0.815, 0.4434, 0.815, 0.4434, 0.815, 0.4434, 0.815, 0.4434, 0.815, 0.4434, 0.815, 0.4434, 0.815, 0.4434, 0.815, 0.4434, 0.815, 0.4434, 0.815, 0.4434, 0.815, 0.4434, 0.815, 0.4434, 0.815, 0.4434, 0.815, 0.4434, 0.815, 0.4434, 0.815, 0.4434, 0.815, 0.4434, 0.815, 0.4434, 0.815, 0.4434, 0.815, 0.4434, 0.815, 0.4434, 0.815, 0.4434, 0.815, 0.4434, 0.815, 0.4434, 0.815, 0.4434, 0.815, 0.4434, 0.815, 0.4434, 0.815, 0.4434, 0.815, 0.4434, 0.815, 0.4434, 0.815, 0.4434, 0.815, 0.4434, 0.815, 0.4434, 0.815, 0.4434, 0.815, 0.4434, 0.815, 0.4434, 0.815, 0.4434, 0.815, 0.4434, 0.815, 0.4434, 0.815, 0.4434, 0.815, 0.4434, 0.815, 0.4434, 0.815, 0.4434, 0.815, 0.4434, 0.815, 0.4434, 0.815, 0.4434, 0.815, 0.4434, 0.815, 0.4434, 0.815, 0.4434, 0.815, 0.4434, 0.815, 0.4434, 0.815, 0.4434, 0.815, 0.4434, 0.815, 0.4434, 0.815, 0.4434, 0.815, 0.4434, 0.815, 0.4434, 0.815, 0.4434, 0.815, 0.4434, 0.815, 0.4434, 0.815, 0.4434, 0.815, 0.4434, 0.815, 0.4434, 0.815, 0.4434, 0.815, 0.4434, 0.815, 0.4434, 0.815, 0.4434, 0.815, 0.4434, 0.815, 0.4434, 0.815, 0.4434, 0.815, 0.4434, 0.815, 0.4434, 0.815, 0.4434, 0.815, 0.4434, 0.815, 0.4434, 0.815, 0.4434, 0.815, 0.4434, 0.815, 0.4434, 0.815, 0.4434, 0.815, 0.4434, 0.815, 0.4434, 0.815, 0.4434, 0.815, 0.4434, 0.815, 0.4434, 0.815, 0.4434, 0.815, 0.4434, 0.815, 0.4434, 0.815, 0.4434, 0.815, 0.4434, 0.815, 0.4434, 0.815, 0.4434, 0.815, 0.4434, 0.815, 0.4434, 0.815, 0.4434, 0.815, 0.4434, 0.815, 0.4434, 0.815, 0.4434, 0.815, 0.4434, 0.815, 0.4434, 0.815, 0.4434, 0.815, 0.4434, 0.815, 0.4434, 0.815, 0.4434, 0.815, 0.4434, 0.815, 0.4434, 0.815, 0.4434, 0.815, 0.4434, 0.815, 0.4434, 0.815, 0.4434, 0.815, 0.4434, 0.815, 0.4434, 0.815, 0.4434, 0.815, 0.4434, 0.815, 0.4434, 0.815, 0.4434, 0.815, 0.4434, 0.815, 0.4434, 0.815, 0.4434, 0.815, 0.4434, 0.815, 0.4434, 0.815, 0.4434, 0.815, 0.4434, 0.815, 0.4434, 0.815, 0.4434, 0.815, 0.4434, 0.815, 0.4434, 0.815, 0.4434, 0.815, 0.4434, 0.815, 0.4434, 0.815, 0.4434, 0.815, 0.4434, 0.815, 0.4434, 0.815, 0.4434, 0.815, 0.4434, 0.815, 0.4434, 0.815, 0.4434, 0.815, 0.4434, 0.815, 0.4434, 0.815, 0.4434, 0.815, 0.4434, 0.815, 0.4434, 0.815, 0.4434, 0.815, 0.4434, 0.815, 0.4434, 0.815, 0.4434, 0.815, 0.4434, 0.815, 0.4434, 0.815, 0.4434, 0.815, 0.4434, 0.815, 0.4434, 0.815, 0.4434, 0.815, 0.4434, 0.815, 0.4434, 0.815, 0.4434, 0.815, 0.4434, 0.815, 0.4434, 0.815, 0.4434, 0.815, 0.4434, 0.815, 0.4434, 0.815, 0.4434, 0.815, 0.4434, 0.815, 0.4434, 0.815, 0.4434, 0.815, 0.4434, 0.815, 0.4434, 0.815, 0.4434, 0.815, 0.4434, 0.815, 0.4434, 0.815, 0.4434, 0.815, 0.4434, 0.815, 0.4434, 0.815, 0.4434, 0.815, 0.4434, 0.815, 0.4434, 0.815, 0.4434, 0.815, 0.4434, 0.815, 0.4434, 0.815, 0.4434, 0.815, 0.4434, 0.815, 0.4434, 0.815, 0.4434, 0.815, 0.4434, 0.815, 0.4434, 0.815, 0.4434, 0.815, 0.4434, 0.815, 0.4434, 0.815, 0.4434, 0.815, 0.4434, 0.815, 0.4434, 0.815, 0.4434, 0.815, 0.4434, 0.815, 0.4434, 0.815, 0.4434, 0.815, 0.4434])
me_cube_001.materials.append(mat_material)
me_cube_001.update()

# ---- objects
ob_light = bpy.data.objects.new('Light', light_light)
ob_camera = bpy.data.objects.new('Camera', cam_camera)
ob_cube = bpy.data.objects.new('Cube', me_cube_001)

# ---- transforms, parenting, visibility, modifiers, constraints
ob_light.location = (4.076, 1.005, 5.904)
ob_light.rotation_euler = (0.6503, 0.05522, 1.866)
ob_light.lock_rotations_4d = False
ob_light.empty_display_type = 'ARROWS'
ob_light.color = (0.0, 0.0, 0.0, 0.0)
ob_light.lineart.crease_threshold = 0.0
ob_camera.location = (7.359, -6.926, 4.958)
ob_camera.rotation_euler = (1.109, 0.0, 0.8149)
ob_camera.lock_rotations_4d = False
ob_camera.empty_display_type = 'ARROWS'
ob_camera.color = (0.0, 0.0, 0.0, 0.0)
ob_camera.display_type = 'WIRE'
ob_camera.lineart.crease_threshold = 0.0
ob_cube.location = (0.0, 0.0, 10.03)

# ---- collection membership
col_collection.objects.link(ob_light)
col_collection.objects.link(ob_camera)
col_collection.objects.link(ob_cube)

# ---- scene / render settings (as saved in the file)
scene.camera = ob_camera
scene.frame_start = 1; scene.frame_end = 250; scene.frame_set(1)
scene.render.engine = 'BLENDER_EEVEE_NEXT'
scene.render.bake_bias = 0.0
scene.render.bake_samples = 0
scene.cycles.sampling_pattern = 'TABULATED_SOBOL'
scene.eevee.use_volume_custom_range = False
bpy.context.view_layer.update()
